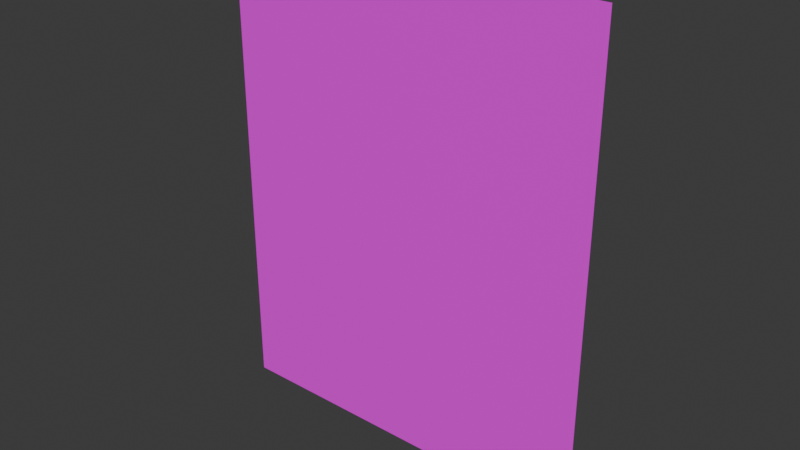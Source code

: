 # Source: poster_jose_rizal_2.blend  (saved by Blender 5.0.119; exported with 4.5.12 LTS)
import bpy
from mathutils import Matrix  # noqa: F401  (used for matrix-valued properties, if any)

bpy.ops.wm.read_factory_settings(use_empty=True)
scene = bpy.context.scene
scene.name = 'Scene'

# ---- collections
col_collection = bpy.data.collections.new('Collection'); scene.collection.children.link(col_collection)

# ---- images (referenced by path relative to the original .blend; pixels are not part of the script)
import os
ASSET_DIR = os.environ.get("B2B_ASSET_DIR", "")  # directory of the original .blend (textures are referenced by path, not embedded)
HERE = os.path.dirname(os.path.abspath(__file__))  # packed textures are extracted next to this script under _unpacked/

def load_image(name, relpath, width, height, colorspace="sRGB"):
    """Load a texture the original file referenced (path relative to the .blend, or extracted next to this script)."""
    p = next((c for c in (os.path.join(HERE, relpath), os.path.join(ASSET_DIR, relpath)) if relpath and os.path.exists(c)), "")
    if p:
        img = bpy.data.images.load(p, check_existing=True)
        img.name = name
    else:  # same state as the original file: an image datablock whose file is absent (Cycles renders it pink)
        img = bpy.data.images.new(name, width, height)
        img.source = "FILE"
        img.filepath = "//" + (relpath or name)
    img.colorspace_settings.name = colorspace
    return img
img_image_sample_jpg_007 = load_image('Image Sample.jpg.007', 'Image Sample.jpg', 1024, 1024, 'sRGB')

# ---- materials (node trees are filled in below, after node groups)
mat_material_020 = bpy.data.materials.new('Material.020')

# ---- material node trees
mat_material_020.use_nodes = True; mat_material_020.node_tree.nodes.clear()
_N = mat_material_020.node_tree.nodes; _L = mat_material_020.node_tree.links
n0 = _N.new('ShaderNodeBsdfPrincipled'); n0.name = 'Principled BSDF'; n0.location = (-200, 100)
n1 = _N.new('ShaderNodeOutputMaterial'); n1.name = 'Material Output'; n1.location = (200, 100)
n2 = _N.new('ShaderNodeTexImage'); n2.name = 'Image Texture'; n2.location = (-526, 83)
n2.image = img_image_sample_jpg_007
n3 = _N.new('ShaderNodeTexCoord'); n3.name = 'Texture Coordinate'; n3.location = (-904, 82)
n4 = _N.new('ShaderNodeMapping'); n4.name = 'Mapping'; n4.location = (-707, 62)
_L.new(n0.outputs[0], n1.inputs[0])
_L.new(n3.outputs[2], n4.inputs[0])
_L.new(n4.outputs[0], n2.inputs[0])
_L.new(n2.outputs[0], n0.inputs[0])
n1.is_active_output = True

# ---- world
world_world = bpy.data.worlds.new('World'); scene.world = world_world
world_world.use_nodes = True; world_world.node_tree.nodes.clear()
_N = world_world.node_tree.nodes; _L = world_world.node_tree.links
n0 = _N.new('ShaderNodeOutputWorld'); n0.name = 'World Output'; n0.location = (200, 100)
n1 = _N.new('ShaderNodeBackground'); n1.name = 'Background'; n1.location = (-200, 100)
n1.inputs[0].default_value = (0.05088, 0.05088, 0.05088, 1.0)
_L.new(n1.outputs[0], n0.inputs[0])
n0.is_active_output = True
world_world.color = (0.05088, 0.05088, 0.05088)
world_world.sun_shadow_jitter_overblur = 0.0

# ---- meshes
me_plane_013 = bpy.data.meshes.new('Plane.013')
me_plane_013.from_pydata([(0.3474, 1.741e-07, -0.4278), (-0.3474, 1.741e-07, -0.4278), (0.3474, 2.553e-07, 0.4278), (-0.3474, 2.553e-07, 0.4278), (0.3474, 2.35e-07, 0.2139), (0.3474, 2.147e-07, 0.0), (0.3474, 1.944e-07, -0.2139), (-0.3474, 1.944e-07, -0.2139), (-0.3474, 2.147e-07, 0.0), (-0.3474, 2.35e-07, 0.2139), (0.1158, 1.741e-07, -0.4278), (-0.1158, 1.741e-07, -0.4278), (-0.1158, 2.553e-07, 0.4278), (0.1158, 2.553e-07, 0.4278), (-0.1158, 1.944e-07, -0.2139), (0.1158, 1.944e-07, -0.2139), (-0.1158, 2.147e-07, 0.0), (0.1158, 2.147e-07, 0.0), (-0.1158, 2.35e-07, 0.2139), (0.1158, 2.35e-07, 0.2139)], [], [(18, 9, 3, 12), (11, 1, 7, 14), (14, 7, 8, 16), (16, 8, 9, 18), (5, 17, 19, 4), (17, 16, 18, 19), (6, 15, 17, 5), (15, 14, 16, 17), (0, 10, 15, 6), (10, 11, 14, 15), (4, 19, 13, 2), (19, 18, 12, 13)])
_uv = me_plane_013.uv_layers.new(name='UVMap')
_uv.uv.foreach_set('vector', [0.6667, 0.75, 1.0, 0.75, 1.0, 1.0, 0.6667, 1.0, 0.6667, 0.0, 1.0, 0.0, 1.0, 0.25, 0.6667, 0.25, 0.6667, 0.25, 1.0, 0.25, 1.0, 0.5, 0.6667, 0.5, 0.6667, 0.5, 1.0, 0.5, 1.0, 0.75, 0.6667, 0.75, 0.0, 0.5, 0.3333, 0.5, 0.3333, 0.75, 0.0, 0.75, 0.3333, 0.5, 0.6667, 0.5, 0.6667, 0.75, 0.3333, 0.75, 0.0, 0.25, 0.3333, 0.25, 0.3333, 0.5, 0.0, 0.5, 0.3333, 0.25, 0.6667, 0.25, 0.6667, 0.5, 0.3333, 0.5, 0.0, 0.0, 0.3333, 0.0, 0.3333, 0.25, 0.0, 0.25, 0.3333, 0.0, 0.6667, 0.0, 0.6667, 0.25, 0.3333, 0.25, 0.0, 0.75, 0.3333, 0.75, 0.3333, 1.0, 0.0, 1.0, 0.3333, 0.75, 0.6667, 0.75, 0.6667, 1.0, 0.3333, 1.0])
me_plane_013.materials.append(mat_material_020)
me_plane_013.update()

# ---- objects
ob_plane_012 = bpy.data.objects.new('Plane.012', me_plane_013)

# ---- transforms, parenting, visibility, modifiers, constraints
ob_plane_012.location = (0.0, 0.0, 0.4358)

# ---- collection membership
col_collection.objects.link(ob_plane_012)

# ---- scene / render settings (as saved in the file)
scene.frame_start = 1; scene.frame_end = 24; scene.frame_set(2)
scene.render.engine = 'BLENDER_EEVEE_NEXT'
scene.render.bake_bias = 0.0
scene.render.bake_samples = 0
scene.cycles.sampling_pattern = 'TABULATED_SOBOL'
scene.eevee.use_volume_custom_range = False
bpy.context.view_layer.update()

# ---- added for rendering (the .blend has no active camera and no usable light): camera, sun
cam_auto = bpy.data.cameras.new('AutoCamera')
cam_auto.lens = 50.0
cam_auto.sensor_width = 36.0
cam_auto.clip_end = 1000.0
ob_auto_camera = bpy.data.objects.new('AutoCamera', cam_auto)
scene.collection.objects.link(ob_auto_camera)
ob_auto_camera.location = (1.01983, -1.22379, 1.25162)
ob_auto_camera.rotation_euler = (1.09748, -7.21219e-08, 0.694738)
scene.camera = ob_auto_camera
light_auto_sun = bpy.data.lights.new('AutoSun', 'SUN')
light_auto_sun.energy = 3.0
light_auto_sun.angle = 0.0523599
ob_auto_sun = bpy.data.objects.new('AutoSun', light_auto_sun)
scene.collection.objects.link(ob_auto_sun)
ob_auto_sun.rotation_euler = (0.872665, 0.174533, 0.523599)
bpy.context.view_layer.update()
